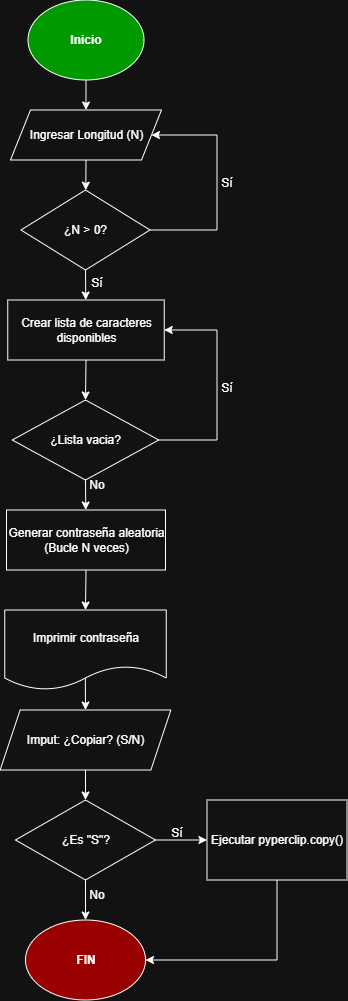

The diagram above was exported from draw.io. Its source (the exported page's mxGraphModel, read from the mxfile embedded in the PNG):
<mxGraphModel dx="870" dy="474" grid="1" gridSize="10" guides="1" tooltips="1" connect="1" arrows="1" fold="1" page="1" pageScale="1" pageWidth="827" pageHeight="1169" math="0" shadow="0">
  <root>
    <mxCell id="0" />
    <mxCell id="1" parent="0" />
    <mxCell id="uH4hu0CZZEFzaBbrHEhN-3" value="&lt;b&gt;Inicio&lt;/b&gt;" style="ellipse;whiteSpace=wrap;html=1;fillColor=#009900;" vertex="1" parent="1">
      <mxGeometry x="401" y="30" width="116" height="80" as="geometry" />
    </mxCell>
    <mxCell id="uH4hu0CZZEFzaBbrHEhN-4" value="Ingresar Longitud (N)" style="shape=parallelogram;perimeter=parallelogramPerimeter;whiteSpace=wrap;html=1;fixedSize=1;" vertex="1" parent="1">
      <mxGeometry x="383.5" y="140" width="151" height="50" as="geometry" />
    </mxCell>
    <mxCell id="uH4hu0CZZEFzaBbrHEhN-8" value="¿N&amp;nbsp;&amp;gt; 0?" style="rhombus;whiteSpace=wrap;html=1;" vertex="1" parent="1">
      <mxGeometry x="394" y="220" width="129" height="80" as="geometry" />
    </mxCell>
    <mxCell id="uH4hu0CZZEFzaBbrHEhN-10" value="Crear lista de caracteres disponibles" style="rounded=0;whiteSpace=wrap;html=1;" vertex="1" parent="1">
      <mxGeometry x="380.75" y="330" width="156.5" height="60" as="geometry" />
    </mxCell>
    <mxCell id="uH4hu0CZZEFzaBbrHEhN-11" value="¿Lista vacia?" style="rhombus;whiteSpace=wrap;html=1;" vertex="1" parent="1">
      <mxGeometry x="385.25" y="430" width="146.5" height="80" as="geometry" />
    </mxCell>
    <mxCell id="uH4hu0CZZEFzaBbrHEhN-12" value="Generar contraseña aleatoria (Bucle N veces)" style="rounded=0;whiteSpace=wrap;html=1;" vertex="1" parent="1">
      <mxGeometry x="379.5" y="540" width="159" height="60" as="geometry" />
    </mxCell>
    <mxCell id="uH4hu0CZZEFzaBbrHEhN-13" value="Imprimir contraseña" style="shape=document;whiteSpace=wrap;html=1;boundedLbl=1;" vertex="1" parent="1">
      <mxGeometry x="377.75" y="640" width="161.5" height="80" as="geometry" />
    </mxCell>
    <mxCell id="uH4hu0CZZEFzaBbrHEhN-14" value="Imput: ¿Copiar? (S/N)" style="shape=parallelogram;perimeter=parallelogramPerimeter;whiteSpace=wrap;html=1;fixedSize=1;" vertex="1" parent="1">
      <mxGeometry x="373.13" y="740" width="170.75" height="60" as="geometry" />
    </mxCell>
    <mxCell id="uH4hu0CZZEFzaBbrHEhN-15" value="¿Es &quot;S&quot;?" style="rhombus;whiteSpace=wrap;html=1;" vertex="1" parent="1">
      <mxGeometry x="388.5" y="830" width="140" height="80" as="geometry" />
    </mxCell>
    <mxCell id="uH4hu0CZZEFzaBbrHEhN-16" value="Ejecutar pyperclip.copy()" style="rounded=0;whiteSpace=wrap;html=1;" vertex="1" parent="1">
      <mxGeometry x="580" y="830" width="140" height="80" as="geometry" />
    </mxCell>
    <mxCell id="uH4hu0CZZEFzaBbrHEhN-17" value="&lt;b&gt;FIN&lt;/b&gt;" style="ellipse;whiteSpace=wrap;html=1;fillColor=#990000;" vertex="1" parent="1">
      <mxGeometry x="398.51" y="950" width="120" height="80" as="geometry" />
    </mxCell>
    <mxCell id="uH4hu0CZZEFzaBbrHEhN-25" value="" style="endArrow=classic;html=1;rounded=0;exitX=0.5;exitY=1;exitDx=0;exitDy=0;entryX=0.5;entryY=0;entryDx=0;entryDy=0;" edge="1" parent="1" source="uH4hu0CZZEFzaBbrHEhN-3" target="uH4hu0CZZEFzaBbrHEhN-4">
      <mxGeometry width="50" height="50" relative="1" as="geometry">
        <mxPoint x="280" y="330" as="sourcePoint" />
        <mxPoint x="330" y="280" as="targetPoint" />
      </mxGeometry>
    </mxCell>
    <mxCell id="uH4hu0CZZEFzaBbrHEhN-27" value="" style="endArrow=classic;html=1;rounded=0;exitX=0.5;exitY=1;exitDx=0;exitDy=0;" edge="1" parent="1" source="uH4hu0CZZEFzaBbrHEhN-4" target="uH4hu0CZZEFzaBbrHEhN-8">
      <mxGeometry width="50" height="50" relative="1" as="geometry">
        <mxPoint x="280" y="330" as="sourcePoint" />
        <mxPoint x="330" y="280" as="targetPoint" />
      </mxGeometry>
    </mxCell>
    <mxCell id="uH4hu0CZZEFzaBbrHEhN-28" value="" style="endArrow=classic;html=1;rounded=0;exitX=0.5;exitY=1;exitDx=0;exitDy=0;" edge="1" parent="1" source="uH4hu0CZZEFzaBbrHEhN-8" target="uH4hu0CZZEFzaBbrHEhN-10">
      <mxGeometry width="50" height="50" relative="1" as="geometry">
        <mxPoint x="290" y="360" as="sourcePoint" />
        <mxPoint x="340" y="310" as="targetPoint" />
      </mxGeometry>
    </mxCell>
    <mxCell id="uH4hu0CZZEFzaBbrHEhN-29" value="" style="endArrow=classic;html=1;rounded=0;exitX=0.5;exitY=1;exitDx=0;exitDy=0;entryX=0.5;entryY=0;entryDx=0;entryDy=0;" edge="1" parent="1" source="uH4hu0CZZEFzaBbrHEhN-10" target="uH4hu0CZZEFzaBbrHEhN-11">
      <mxGeometry width="50" height="50" relative="1" as="geometry">
        <mxPoint x="290" y="360" as="sourcePoint" />
        <mxPoint x="340" y="310" as="targetPoint" />
      </mxGeometry>
    </mxCell>
    <mxCell id="uH4hu0CZZEFzaBbrHEhN-30" value="" style="endArrow=classic;html=1;rounded=0;exitX=0.5;exitY=1;exitDx=0;exitDy=0;" edge="1" parent="1" source="uH4hu0CZZEFzaBbrHEhN-11" target="uH4hu0CZZEFzaBbrHEhN-12">
      <mxGeometry width="50" height="50" relative="1" as="geometry">
        <mxPoint x="290" y="630" as="sourcePoint" />
        <mxPoint x="340" y="580" as="targetPoint" />
      </mxGeometry>
    </mxCell>
    <mxCell id="uH4hu0CZZEFzaBbrHEhN-31" value="" style="endArrow=classic;html=1;rounded=0;exitX=0.5;exitY=1;exitDx=0;exitDy=0;entryX=0.5;entryY=0;entryDx=0;entryDy=0;" edge="1" parent="1" source="uH4hu0CZZEFzaBbrHEhN-12" target="uH4hu0CZZEFzaBbrHEhN-13">
      <mxGeometry width="50" height="50" relative="1" as="geometry">
        <mxPoint x="290" y="630" as="sourcePoint" />
        <mxPoint x="340" y="580" as="targetPoint" />
      </mxGeometry>
    </mxCell>
    <mxCell id="uH4hu0CZZEFzaBbrHEhN-33" value="" style="endArrow=classic;html=1;rounded=0;entryX=0.5;entryY=0;entryDx=0;entryDy=0;exitX=0.499;exitY=0.854;exitDx=0;exitDy=0;exitPerimeter=0;" edge="1" parent="1" source="uH4hu0CZZEFzaBbrHEhN-13" target="uH4hu0CZZEFzaBbrHEhN-14">
      <mxGeometry width="50" height="50" relative="1" as="geometry">
        <mxPoint x="460" y="710" as="sourcePoint" />
        <mxPoint x="340" y="580" as="targetPoint" />
      </mxGeometry>
    </mxCell>
    <mxCell id="uH4hu0CZZEFzaBbrHEhN-34" value="" style="endArrow=classic;html=1;rounded=0;exitX=0.5;exitY=1;exitDx=0;exitDy=0;entryX=0.5;entryY=0;entryDx=0;entryDy=0;" edge="1" parent="1" source="uH4hu0CZZEFzaBbrHEhN-14" target="uH4hu0CZZEFzaBbrHEhN-15">
      <mxGeometry width="50" height="50" relative="1" as="geometry">
        <mxPoint x="370" y="840" as="sourcePoint" />
        <mxPoint x="420" y="790" as="targetPoint" />
      </mxGeometry>
    </mxCell>
    <mxCell id="uH4hu0CZZEFzaBbrHEhN-35" value="" style="endArrow=classic;html=1;rounded=0;exitX=0.5;exitY=1;exitDx=0;exitDy=0;entryX=0.5;entryY=0;entryDx=0;entryDy=0;" edge="1" parent="1" source="uH4hu0CZZEFzaBbrHEhN-15" target="uH4hu0CZZEFzaBbrHEhN-17">
      <mxGeometry width="50" height="50" relative="1" as="geometry">
        <mxPoint x="250" y="850" as="sourcePoint" />
        <mxPoint x="300" y="800" as="targetPoint" />
      </mxGeometry>
    </mxCell>
    <mxCell id="uH4hu0CZZEFzaBbrHEhN-36" value="" style="endArrow=classic;html=1;rounded=0;exitX=1;exitY=0.5;exitDx=0;exitDy=0;entryX=1;entryY=0.5;entryDx=0;entryDy=0;" edge="1" parent="1" source="uH4hu0CZZEFzaBbrHEhN-8" target="uH4hu0CZZEFzaBbrHEhN-4">
      <mxGeometry width="50" height="50" relative="1" as="geometry">
        <mxPoint x="350" y="330" as="sourcePoint" />
        <mxPoint x="400" y="280" as="targetPoint" />
        <Array as="points">
          <mxPoint x="590" y="260" />
          <mxPoint x="590" y="210" />
          <mxPoint x="590" y="165" />
        </Array>
      </mxGeometry>
    </mxCell>
    <mxCell id="uH4hu0CZZEFzaBbrHEhN-37" value="" style="endArrow=classic;html=1;rounded=0;exitX=1;exitY=0.5;exitDx=0;exitDy=0;entryX=1;entryY=0.5;entryDx=0;entryDy=0;" edge="1" parent="1" source="uH4hu0CZZEFzaBbrHEhN-11" target="uH4hu0CZZEFzaBbrHEhN-10">
      <mxGeometry width="50" height="50" relative="1" as="geometry">
        <mxPoint x="350" y="330" as="sourcePoint" />
        <mxPoint x="400" y="280" as="targetPoint" />
        <Array as="points">
          <mxPoint x="590" y="470" />
          <mxPoint x="590" y="360" />
        </Array>
      </mxGeometry>
    </mxCell>
    <mxCell id="uH4hu0CZZEFzaBbrHEhN-39" value="" style="endArrow=classic;html=1;rounded=0;exitX=1;exitY=0.5;exitDx=0;exitDy=0;entryX=0;entryY=0.5;entryDx=0;entryDy=0;" edge="1" parent="1" source="uH4hu0CZZEFzaBbrHEhN-15" target="uH4hu0CZZEFzaBbrHEhN-16">
      <mxGeometry width="50" height="50" relative="1" as="geometry">
        <mxPoint x="350" y="900" as="sourcePoint" />
        <mxPoint x="400" y="850" as="targetPoint" />
      </mxGeometry>
    </mxCell>
    <mxCell id="uH4hu0CZZEFzaBbrHEhN-40" value="" style="endArrow=classic;html=1;rounded=0;exitX=0.5;exitY=1;exitDx=0;exitDy=0;entryX=1;entryY=0.5;entryDx=0;entryDy=0;" edge="1" parent="1" source="uH4hu0CZZEFzaBbrHEhN-16" target="uH4hu0CZZEFzaBbrHEhN-17">
      <mxGeometry width="50" height="50" relative="1" as="geometry">
        <mxPoint x="350" y="900" as="sourcePoint" />
        <mxPoint x="400" y="850" as="targetPoint" />
        <Array as="points">
          <mxPoint x="650" y="990" />
        </Array>
      </mxGeometry>
    </mxCell>
    <mxCell id="uH4hu0CZZEFzaBbrHEhN-43" value="Sí" style="text;html=1;whiteSpace=wrap;strokeColor=none;fillColor=none;align=center;verticalAlign=middle;rounded=0;" vertex="1" parent="1">
      <mxGeometry x="520" y="850" width="60" height="25" as="geometry" />
    </mxCell>
    <mxCell id="uH4hu0CZZEFzaBbrHEhN-44" value="No" style="text;html=1;whiteSpace=wrap;strokeColor=none;fillColor=none;align=center;verticalAlign=middle;rounded=0;" vertex="1" parent="1">
      <mxGeometry x="440" y="910" width="60" height="30" as="geometry" />
    </mxCell>
    <mxCell id="uH4hu0CZZEFzaBbrHEhN-45" value="No" style="text;html=1;whiteSpace=wrap;strokeColor=none;fillColor=none;align=center;verticalAlign=middle;rounded=0;" vertex="1" parent="1">
      <mxGeometry x="440" y="500" width="60" height="30" as="geometry" />
    </mxCell>
    <mxCell id="uH4hu0CZZEFzaBbrHEhN-46" value="Sí" style="text;html=1;whiteSpace=wrap;strokeColor=none;fillColor=none;align=center;verticalAlign=middle;rounded=0;" vertex="1" parent="1">
      <mxGeometry x="570" y="405" width="60" height="25" as="geometry" />
    </mxCell>
    <mxCell id="uH4hu0CZZEFzaBbrHEhN-47" value="Sí" style="text;html=1;whiteSpace=wrap;strokeColor=none;fillColor=none;align=center;verticalAlign=middle;rounded=0;" vertex="1" parent="1">
      <mxGeometry x="570" y="200" width="60" height="25" as="geometry" />
    </mxCell>
    <mxCell id="uH4hu0CZZEFzaBbrHEhN-48" value="Sí" style="text;html=1;whiteSpace=wrap;strokeColor=none;fillColor=none;align=center;verticalAlign=middle;rounded=0;" vertex="1" parent="1">
      <mxGeometry x="440" y="300" width="60" height="25" as="geometry" />
    </mxCell>
  </root>
</mxGraphModel>